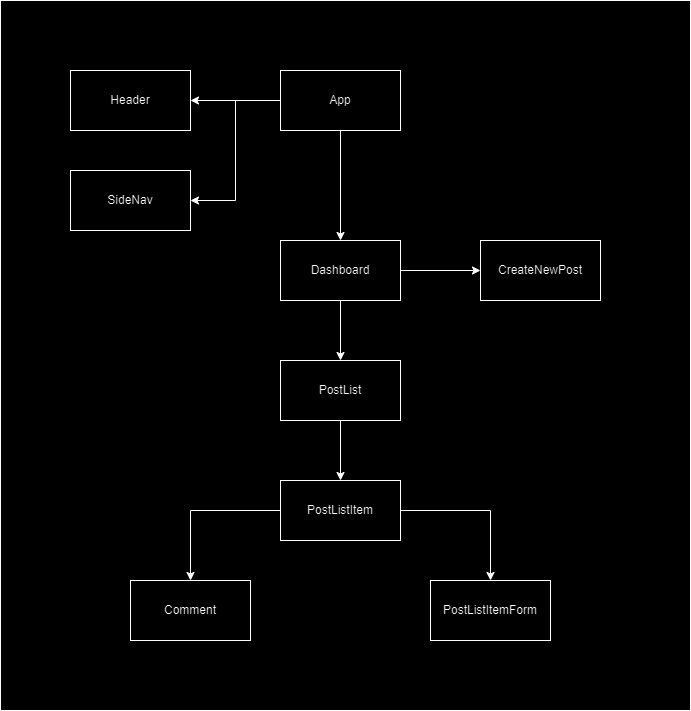

The diagram above was exported from draw.io. Its source (the exported page's mxGraphModel, read from the mxfile embedded in the PNG):
<mxGraphModel dx="1434" dy="900" grid="1" gridSize="10" guides="1" tooltips="1" connect="1" arrows="1" fold="1" page="1" pageScale="1" pageWidth="850" pageHeight="1100" math="0" shadow="0">
  <root>
    <mxCell id="0" />
    <mxCell id="1" parent="0" />
    <mxCell id="ZUFiT0wYJCU6A6G3DLJa-18" value="" style="rounded=0;whiteSpace=wrap;html=1;" vertex="1" parent="1">
      <mxGeometry x="70" y="100" width="690" height="710" as="geometry" />
    </mxCell>
    <mxCell id="ZUFiT0wYJCU6A6G3DLJa-4" style="edgeStyle=orthogonalEdgeStyle;rounded=0;orthogonalLoop=1;jettySize=auto;html=1;" edge="1" parent="1" source="ZUFiT0wYJCU6A6G3DLJa-1" target="ZUFiT0wYJCU6A6G3DLJa-2">
      <mxGeometry relative="1" as="geometry" />
    </mxCell>
    <mxCell id="ZUFiT0wYJCU6A6G3DLJa-5" style="edgeStyle=orthogonalEdgeStyle;rounded=0;orthogonalLoop=1;jettySize=auto;html=1;entryX=1;entryY=0.5;entryDx=0;entryDy=0;" edge="1" parent="1" source="ZUFiT0wYJCU6A6G3DLJa-1" target="ZUFiT0wYJCU6A6G3DLJa-3">
      <mxGeometry relative="1" as="geometry" />
    </mxCell>
    <mxCell id="ZUFiT0wYJCU6A6G3DLJa-9" style="edgeStyle=orthogonalEdgeStyle;rounded=0;orthogonalLoop=1;jettySize=auto;html=1;" edge="1" parent="1" source="ZUFiT0wYJCU6A6G3DLJa-1" target="ZUFiT0wYJCU6A6G3DLJa-6">
      <mxGeometry relative="1" as="geometry" />
    </mxCell>
    <mxCell id="ZUFiT0wYJCU6A6G3DLJa-1" value="App" style="rounded=0;whiteSpace=wrap;html=1;" vertex="1" parent="1">
      <mxGeometry x="350" y="170" width="120" height="60" as="geometry" />
    </mxCell>
    <mxCell id="ZUFiT0wYJCU6A6G3DLJa-2" value="Header" style="rounded=0;whiteSpace=wrap;html=1;" vertex="1" parent="1">
      <mxGeometry x="140" y="170" width="120" height="60" as="geometry" />
    </mxCell>
    <mxCell id="ZUFiT0wYJCU6A6G3DLJa-3" value="SideNav" style="rounded=0;whiteSpace=wrap;html=1;" vertex="1" parent="1">
      <mxGeometry x="140" y="270" width="120" height="60" as="geometry" />
    </mxCell>
    <mxCell id="ZUFiT0wYJCU6A6G3DLJa-8" style="edgeStyle=orthogonalEdgeStyle;rounded=0;orthogonalLoop=1;jettySize=auto;html=1;" edge="1" parent="1" source="ZUFiT0wYJCU6A6G3DLJa-6" target="ZUFiT0wYJCU6A6G3DLJa-7">
      <mxGeometry relative="1" as="geometry" />
    </mxCell>
    <mxCell id="ZUFiT0wYJCU6A6G3DLJa-11" style="edgeStyle=orthogonalEdgeStyle;rounded=0;orthogonalLoop=1;jettySize=auto;html=1;" edge="1" parent="1" source="ZUFiT0wYJCU6A6G3DLJa-6" target="ZUFiT0wYJCU6A6G3DLJa-10">
      <mxGeometry relative="1" as="geometry" />
    </mxCell>
    <mxCell id="ZUFiT0wYJCU6A6G3DLJa-6" value="Dashboard" style="rounded=0;whiteSpace=wrap;html=1;" vertex="1" parent="1">
      <mxGeometry x="350" y="340" width="120" height="60" as="geometry" />
    </mxCell>
    <mxCell id="ZUFiT0wYJCU6A6G3DLJa-13" style="edgeStyle=orthogonalEdgeStyle;rounded=0;orthogonalLoop=1;jettySize=auto;html=1;entryX=0.5;entryY=0;entryDx=0;entryDy=0;" edge="1" parent="1" source="ZUFiT0wYJCU6A6G3DLJa-7" target="ZUFiT0wYJCU6A6G3DLJa-12">
      <mxGeometry relative="1" as="geometry" />
    </mxCell>
    <mxCell id="ZUFiT0wYJCU6A6G3DLJa-7" value="PostList" style="rounded=0;whiteSpace=wrap;html=1;" vertex="1" parent="1">
      <mxGeometry x="350" y="460" width="120" height="60" as="geometry" />
    </mxCell>
    <mxCell id="ZUFiT0wYJCU6A6G3DLJa-10" value="CreateNewPost" style="rounded=0;whiteSpace=wrap;html=1;" vertex="1" parent="1">
      <mxGeometry x="550" y="340" width="120" height="60" as="geometry" />
    </mxCell>
    <mxCell id="ZUFiT0wYJCU6A6G3DLJa-16" style="edgeStyle=orthogonalEdgeStyle;rounded=0;orthogonalLoop=1;jettySize=auto;html=1;entryX=0.5;entryY=0;entryDx=0;entryDy=0;" edge="1" parent="1" source="ZUFiT0wYJCU6A6G3DLJa-12" target="ZUFiT0wYJCU6A6G3DLJa-15">
      <mxGeometry relative="1" as="geometry" />
    </mxCell>
    <mxCell id="ZUFiT0wYJCU6A6G3DLJa-17" style="edgeStyle=orthogonalEdgeStyle;rounded=0;orthogonalLoop=1;jettySize=auto;html=1;entryX=0.5;entryY=0;entryDx=0;entryDy=0;" edge="1" parent="1" source="ZUFiT0wYJCU6A6G3DLJa-12" target="ZUFiT0wYJCU6A6G3DLJa-14">
      <mxGeometry relative="1" as="geometry" />
    </mxCell>
    <mxCell id="ZUFiT0wYJCU6A6G3DLJa-12" value="PostListItem" style="rounded=0;whiteSpace=wrap;html=1;" vertex="1" parent="1">
      <mxGeometry x="350" y="580" width="120" height="60" as="geometry" />
    </mxCell>
    <mxCell id="ZUFiT0wYJCU6A6G3DLJa-14" value="Comment" style="rounded=0;whiteSpace=wrap;html=1;" vertex="1" parent="1">
      <mxGeometry x="200" y="680" width="120" height="60" as="geometry" />
    </mxCell>
    <mxCell id="ZUFiT0wYJCU6A6G3DLJa-15" value="PostListItemForm" style="rounded=0;whiteSpace=wrap;html=1;" vertex="1" parent="1">
      <mxGeometry x="500" y="680" width="120" height="60" as="geometry" />
    </mxCell>
  </root>
</mxGraphModel>